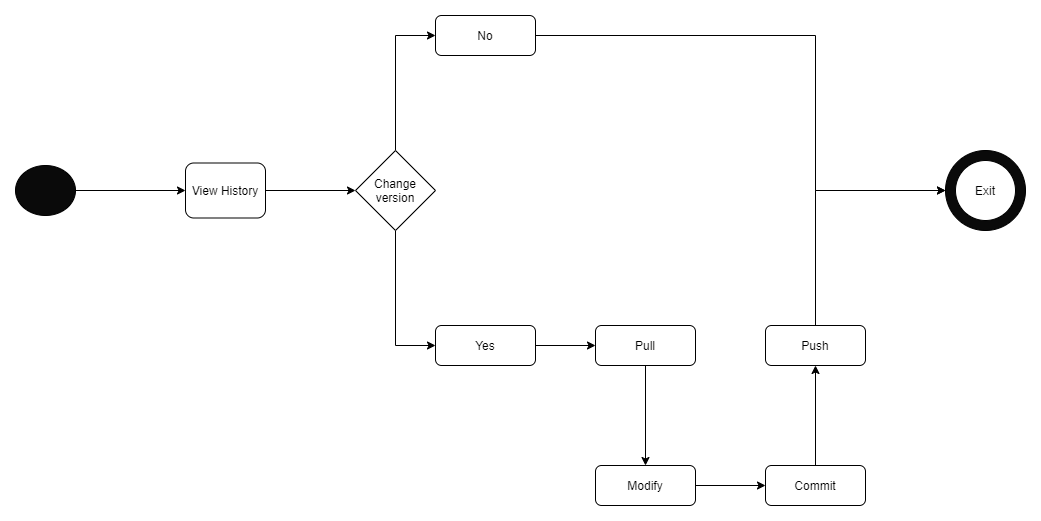

The diagram above was exported from draw.io. Its source (the exported page's mxGraphModel, read from the mxfile embedded in the PNG):
<mxGraphModel dx="1422" dy="794" grid="1" gridSize="10" guides="1" tooltips="1" connect="1" arrows="1" fold="1" page="1" pageScale="1" pageWidth="1169" pageHeight="826" background="#ffffff" math="0" shadow="0">
  <root>
    <mxCell id="0" />
    <mxCell id="1" parent="0" />
    <mxCell id="UJq9LH94PUYadZTts4L1-49" style="edgeStyle=orthogonalEdgeStyle;rounded=0;orthogonalLoop=1;jettySize=auto;html=1;entryX=0;entryY=0.5;entryDx=0;entryDy=0;" edge="1" parent="1" source="UJq9LH94PUYadZTts4L1-41" target="UJq9LH94PUYadZTts4L1-43">
      <mxGeometry relative="1" as="geometry" />
    </mxCell>
    <mxCell id="UJq9LH94PUYadZTts4L1-41" value="View History" style="text;html=1;fillColor=none;align=center;verticalAlign=middle;whiteSpace=wrap;rounded=1;strokeColor=#000000;" vertex="1" parent="1">
      <mxGeometry x="270" y="267.5" width="80" height="55" as="geometry" />
    </mxCell>
    <mxCell id="UJq9LH94PUYadZTts4L1-48" style="edgeStyle=orthogonalEdgeStyle;rounded=0;orthogonalLoop=1;jettySize=auto;html=1;entryX=0;entryY=0.5;entryDx=0;entryDy=0;" edge="1" parent="1" source="UJq9LH94PUYadZTts4L1-42" target="UJq9LH94PUYadZTts4L1-41">
      <mxGeometry relative="1" as="geometry" />
    </mxCell>
    <mxCell id="UJq9LH94PUYadZTts4L1-42" value="" style="ellipse;whiteSpace=wrap;html=1;fillColor=#0A0A0A;" vertex="1" parent="1">
      <mxGeometry x="100" y="270" width="60" height="50" as="geometry" />
    </mxCell>
    <mxCell id="UJq9LH94PUYadZTts4L1-46" style="edgeStyle=orthogonalEdgeStyle;rounded=0;orthogonalLoop=1;jettySize=auto;html=1;entryX=0;entryY=0.5;entryDx=0;entryDy=0;" edge="1" parent="1" source="UJq9LH94PUYadZTts4L1-43" target="UJq9LH94PUYadZTts4L1-44">
      <mxGeometry relative="1" as="geometry" />
    </mxCell>
    <mxCell id="UJq9LH94PUYadZTts4L1-47" style="edgeStyle=orthogonalEdgeStyle;rounded=0;orthogonalLoop=1;jettySize=auto;html=1;entryX=0;entryY=0.5;entryDx=0;entryDy=0;" edge="1" parent="1" source="UJq9LH94PUYadZTts4L1-43" target="UJq9LH94PUYadZTts4L1-45">
      <mxGeometry relative="1" as="geometry" />
    </mxCell>
    <mxCell id="UJq9LH94PUYadZTts4L1-43" value="Change&lt;br&gt;version" style="rhombus;whiteSpace=wrap;html=1;fillColor=#FFFFFF;" vertex="1" parent="1">
      <mxGeometry x="440" y="255" width="80" height="80" as="geometry" />
    </mxCell>
    <mxCell id="UJq9LH94PUYadZTts4L1-51" style="edgeStyle=orthogonalEdgeStyle;rounded=0;orthogonalLoop=1;jettySize=auto;html=1;entryX=0;entryY=0.5;entryDx=0;entryDy=0;" edge="1" parent="1" source="UJq9LH94PUYadZTts4L1-44" target="UJq9LH94PUYadZTts4L1-50">
      <mxGeometry relative="1" as="geometry">
        <Array as="points">
          <mxPoint x="900" y="140" />
          <mxPoint x="900" y="295" />
        </Array>
      </mxGeometry>
    </mxCell>
    <mxCell id="UJq9LH94PUYadZTts4L1-44" value="No" style="rounded=1;whiteSpace=wrap;html=1;strokeColor=#000000;fillColor=#FFFFFF;" vertex="1" parent="1">
      <mxGeometry x="520" y="120" width="100" height="40" as="geometry" />
    </mxCell>
    <mxCell id="UJq9LH94PUYadZTts4L1-58" style="edgeStyle=orthogonalEdgeStyle;rounded=0;orthogonalLoop=1;jettySize=auto;html=1;entryX=0;entryY=0.5;entryDx=0;entryDy=0;" edge="1" parent="1" source="UJq9LH94PUYadZTts4L1-45" target="UJq9LH94PUYadZTts4L1-53">
      <mxGeometry relative="1" as="geometry" />
    </mxCell>
    <mxCell id="UJq9LH94PUYadZTts4L1-45" value="Yes" style="rounded=1;whiteSpace=wrap;html=1;strokeColor=#000000;fillColor=#FFFFFF;" vertex="1" parent="1">
      <mxGeometry x="520" y="430" width="100" height="40" as="geometry" />
    </mxCell>
    <mxCell id="UJq9LH94PUYadZTts4L1-50" value="" style="ellipse;whiteSpace=wrap;html=1;fillColor=#0A0A0A;" vertex="1" parent="1">
      <mxGeometry x="1030" y="255" width="80" height="80" as="geometry" />
    </mxCell>
    <mxCell id="UJq9LH94PUYadZTts4L1-52" value="Exit" style="ellipse;whiteSpace=wrap;html=1;rounded=1;strokeColor=#000000;fillColor=#FFFFFF;" vertex="1" parent="1">
      <mxGeometry x="1040" y="265" width="60" height="60" as="geometry" />
    </mxCell>
    <mxCell id="UJq9LH94PUYadZTts4L1-59" style="edgeStyle=orthogonalEdgeStyle;rounded=0;orthogonalLoop=1;jettySize=auto;html=1;entryX=0.5;entryY=0;entryDx=0;entryDy=0;" edge="1" parent="1" source="UJq9LH94PUYadZTts4L1-53" target="UJq9LH94PUYadZTts4L1-54">
      <mxGeometry relative="1" as="geometry" />
    </mxCell>
    <mxCell id="UJq9LH94PUYadZTts4L1-53" value="Pull" style="rounded=1;whiteSpace=wrap;html=1;strokeColor=#000000;fillColor=#FFFFFF;" vertex="1" parent="1">
      <mxGeometry x="680" y="430" width="100" height="40" as="geometry" />
    </mxCell>
    <mxCell id="UJq9LH94PUYadZTts4L1-60" style="edgeStyle=orthogonalEdgeStyle;rounded=0;orthogonalLoop=1;jettySize=auto;html=1;" edge="1" parent="1" source="UJq9LH94PUYadZTts4L1-54" target="UJq9LH94PUYadZTts4L1-55">
      <mxGeometry relative="1" as="geometry" />
    </mxCell>
    <mxCell id="UJq9LH94PUYadZTts4L1-54" value="Modify" style="rounded=1;whiteSpace=wrap;html=1;strokeColor=#000000;fillColor=#FFFFFF;" vertex="1" parent="1">
      <mxGeometry x="680" y="570" width="100" height="40" as="geometry" />
    </mxCell>
    <mxCell id="UJq9LH94PUYadZTts4L1-61" style="edgeStyle=orthogonalEdgeStyle;rounded=0;orthogonalLoop=1;jettySize=auto;html=1;entryX=0.5;entryY=1;entryDx=0;entryDy=0;" edge="1" parent="1" source="UJq9LH94PUYadZTts4L1-55" target="UJq9LH94PUYadZTts4L1-57">
      <mxGeometry relative="1" as="geometry" />
    </mxCell>
    <mxCell id="UJq9LH94PUYadZTts4L1-55" value="Commit" style="rounded=1;whiteSpace=wrap;html=1;strokeColor=#000000;fillColor=#FFFFFF;" vertex="1" parent="1">
      <mxGeometry x="850" y="570" width="100" height="40" as="geometry" />
    </mxCell>
    <mxCell id="UJq9LH94PUYadZTts4L1-62" style="edgeStyle=orthogonalEdgeStyle;rounded=0;orthogonalLoop=1;jettySize=auto;html=1;entryX=0;entryY=0.5;entryDx=0;entryDy=0;" edge="1" parent="1" source="UJq9LH94PUYadZTts4L1-57" target="UJq9LH94PUYadZTts4L1-50">
      <mxGeometry relative="1" as="geometry">
        <Array as="points">
          <mxPoint x="900" y="295" />
        </Array>
      </mxGeometry>
    </mxCell>
    <mxCell id="UJq9LH94PUYadZTts4L1-57" value="Push" style="rounded=1;whiteSpace=wrap;html=1;strokeColor=#000000;fillColor=#FFFFFF;" vertex="1" parent="1">
      <mxGeometry x="850" y="430" width="100" height="40" as="geometry" />
    </mxCell>
  </root>
</mxGraphModel>